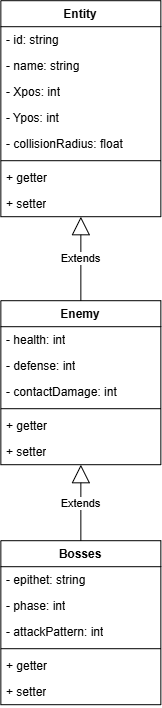

The diagram above was exported from draw.io. Its source (the exported page's mxGraphModel, read from the mxfile embedded in the PNG):
<mxGraphModel dx="892" dy="1688" grid="1" gridSize="10" guides="1" tooltips="1" connect="1" arrows="1" fold="1" page="1" pageScale="1" pageWidth="850" pageHeight="1100" math="0" shadow="0">
  <root>
    <mxCell id="0" />
    <mxCell id="1" parent="0" />
    <mxCell id="ry-9SLEGsGjJ2SBF6yvM-2" parent="1" style="swimlane;fontStyle=1;align=center;verticalAlign=top;childLayout=stackLayout;horizontal=1;startSize=26;horizontalStack=0;resizeParent=1;resizeParentMax=0;resizeLast=0;collapsible=1;marginBottom=0;whiteSpace=wrap;html=1;" value="Entity" vertex="1">
      <mxGeometry height="216" width="160" x="340" y="-100" as="geometry" />
    </mxCell>
    <mxCell id="ry-9SLEGsGjJ2SBF6yvM-3" parent="ry-9SLEGsGjJ2SBF6yvM-2" style="text;strokeColor=none;fillColor=none;align=left;verticalAlign=top;spacingLeft=4;spacingRight=4;overflow=hidden;rotatable=0;points=[[0,0.5],[1,0.5]];portConstraint=eastwest;whiteSpace=wrap;html=1;" value="- id: string" vertex="1">
      <mxGeometry height="26" width="160" y="26" as="geometry" />
    </mxCell>
    <mxCell id="ry-9SLEGsGjJ2SBF6yvM-11" parent="ry-9SLEGsGjJ2SBF6yvM-2" style="text;strokeColor=none;fillColor=none;align=left;verticalAlign=top;spacingLeft=4;spacingRight=4;overflow=hidden;rotatable=0;points=[[0,0.5],[1,0.5]];portConstraint=eastwest;whiteSpace=wrap;html=1;" value="- name: string" vertex="1">
      <mxGeometry height="26" width="160" y="52" as="geometry" />
    </mxCell>
    <mxCell id="ry-9SLEGsGjJ2SBF6yvM-34" parent="ry-9SLEGsGjJ2SBF6yvM-2" style="text;strokeColor=none;fillColor=none;align=left;verticalAlign=top;spacingLeft=4;spacingRight=4;overflow=hidden;rotatable=0;points=[[0,0.5],[1,0.5]];portConstraint=eastwest;whiteSpace=wrap;html=1;" value="- Xpos: int" vertex="1">
      <mxGeometry height="26" width="160" y="78" as="geometry" />
    </mxCell>
    <mxCell id="ry-9SLEGsGjJ2SBF6yvM-12" parent="ry-9SLEGsGjJ2SBF6yvM-2" style="text;strokeColor=none;fillColor=none;align=left;verticalAlign=top;spacingLeft=4;spacingRight=4;overflow=hidden;rotatable=0;points=[[0,0.5],[1,0.5]];portConstraint=eastwest;whiteSpace=wrap;html=1;" value="- Ypos: int" vertex="1">
      <mxGeometry height="26" width="160" y="104" as="geometry" />
    </mxCell>
    <mxCell id="ry-9SLEGsGjJ2SBF6yvM-35" parent="ry-9SLEGsGjJ2SBF6yvM-2" style="text;strokeColor=none;fillColor=none;align=left;verticalAlign=top;spacingLeft=4;spacingRight=4;overflow=hidden;rotatable=0;points=[[0,0.5],[1,0.5]];portConstraint=eastwest;whiteSpace=wrap;html=1;" value="- collisionRadius: float" vertex="1">
      <mxGeometry height="26" width="160" y="130" as="geometry" />
    </mxCell>
    <mxCell id="ry-9SLEGsGjJ2SBF6yvM-4" parent="ry-9SLEGsGjJ2SBF6yvM-2" style="line;strokeWidth=1;fillColor=none;align=left;verticalAlign=middle;spacingTop=-1;spacingLeft=3;spacingRight=3;rotatable=0;labelPosition=right;points=[];portConstraint=eastwest;strokeColor=inherit;" value="" vertex="1">
      <mxGeometry height="8" width="160" y="156" as="geometry" />
    </mxCell>
    <mxCell id="ry-9SLEGsGjJ2SBF6yvM-10" parent="ry-9SLEGsGjJ2SBF6yvM-2" style="text;strokeColor=none;fillColor=none;align=left;verticalAlign=top;spacingLeft=4;spacingRight=4;overflow=hidden;rotatable=0;points=[[0,0.5],[1,0.5]];portConstraint=eastwest;whiteSpace=wrap;html=1;" value="+ getter" vertex="1">
      <mxGeometry height="26" width="160" y="164" as="geometry" />
    </mxCell>
    <mxCell id="ry-9SLEGsGjJ2SBF6yvM-5" parent="ry-9SLEGsGjJ2SBF6yvM-2" style="text;strokeColor=none;fillColor=none;align=left;verticalAlign=top;spacingLeft=4;spacingRight=4;overflow=hidden;rotatable=0;points=[[0,0.5],[1,0.5]];portConstraint=eastwest;whiteSpace=wrap;html=1;" value="+ setter" vertex="1">
      <mxGeometry height="26" width="160" y="190" as="geometry" />
    </mxCell>
    <mxCell id="ry-9SLEGsGjJ2SBF6yvM-13" parent="1" style="swimlane;fontStyle=1;align=center;verticalAlign=top;childLayout=stackLayout;horizontal=1;startSize=26;horizontalStack=0;resizeParent=1;resizeParentMax=0;resizeLast=0;collapsible=1;marginBottom=0;whiteSpace=wrap;html=1;" value="Enemy" vertex="1">
      <mxGeometry height="164" width="160" x="340" y="200" as="geometry" />
    </mxCell>
    <mxCell id="ry-9SLEGsGjJ2SBF6yvM-14" parent="ry-9SLEGsGjJ2SBF6yvM-13" style="text;strokeColor=none;fillColor=none;align=left;verticalAlign=top;spacingLeft=4;spacingRight=4;overflow=hidden;rotatable=0;points=[[0,0.5],[1,0.5]];portConstraint=eastwest;whiteSpace=wrap;html=1;" value="- health: int" vertex="1">
      <mxGeometry height="26" width="160" y="26" as="geometry" />
    </mxCell>
    <mxCell id="ry-9SLEGsGjJ2SBF6yvM-15" parent="ry-9SLEGsGjJ2SBF6yvM-13" style="text;strokeColor=none;fillColor=none;align=left;verticalAlign=top;spacingLeft=4;spacingRight=4;overflow=hidden;rotatable=0;points=[[0,0.5],[1,0.5]];portConstraint=eastwest;whiteSpace=wrap;html=1;" value="- defense: int" vertex="1">
      <mxGeometry height="26" width="160" y="52" as="geometry" />
    </mxCell>
    <mxCell id="ry-9SLEGsGjJ2SBF6yvM-16" parent="ry-9SLEGsGjJ2SBF6yvM-13" style="text;strokeColor=none;fillColor=none;align=left;verticalAlign=top;spacingLeft=4;spacingRight=4;overflow=hidden;rotatable=0;points=[[0,0.5],[1,0.5]];portConstraint=eastwest;whiteSpace=wrap;html=1;" value="- contactDamage: int" vertex="1">
      <mxGeometry height="26" width="160" y="78" as="geometry" />
    </mxCell>
    <mxCell id="ry-9SLEGsGjJ2SBF6yvM-17" parent="ry-9SLEGsGjJ2SBF6yvM-13" style="line;strokeWidth=1;fillColor=none;align=left;verticalAlign=middle;spacingTop=-1;spacingLeft=3;spacingRight=3;rotatable=0;labelPosition=right;points=[];portConstraint=eastwest;strokeColor=inherit;" value="" vertex="1">
      <mxGeometry height="8" width="160" y="104" as="geometry" />
    </mxCell>
    <mxCell id="ry-9SLEGsGjJ2SBF6yvM-18" parent="ry-9SLEGsGjJ2SBF6yvM-13" style="text;strokeColor=none;fillColor=none;align=left;verticalAlign=top;spacingLeft=4;spacingRight=4;overflow=hidden;rotatable=0;points=[[0,0.5],[1,0.5]];portConstraint=eastwest;whiteSpace=wrap;html=1;" value="+ getter" vertex="1">
      <mxGeometry height="26" width="160" y="112" as="geometry" />
    </mxCell>
    <mxCell id="ry-9SLEGsGjJ2SBF6yvM-19" parent="ry-9SLEGsGjJ2SBF6yvM-13" style="text;strokeColor=none;fillColor=none;align=left;verticalAlign=top;spacingLeft=4;spacingRight=4;overflow=hidden;rotatable=0;points=[[0,0.5],[1,0.5]];portConstraint=eastwest;whiteSpace=wrap;html=1;" value="+ setter" vertex="1">
      <mxGeometry height="26" width="160" y="138" as="geometry" />
    </mxCell>
    <mxCell id="ry-9SLEGsGjJ2SBF6yvM-20" parent="1" style="swimlane;fontStyle=1;align=center;verticalAlign=top;childLayout=stackLayout;horizontal=1;startSize=26;horizontalStack=0;resizeParent=1;resizeParentMax=0;resizeLast=0;collapsible=1;marginBottom=0;whiteSpace=wrap;html=1;" value="Bosses" vertex="1">
      <mxGeometry height="164" width="160" x="340" y="440" as="geometry" />
    </mxCell>
    <mxCell id="ry-9SLEGsGjJ2SBF6yvM-21" parent="ry-9SLEGsGjJ2SBF6yvM-20" style="text;strokeColor=none;fillColor=none;align=left;verticalAlign=top;spacingLeft=4;spacingRight=4;overflow=hidden;rotatable=0;points=[[0,0.5],[1,0.5]];portConstraint=eastwest;whiteSpace=wrap;html=1;" value="- epithet: string" vertex="1">
      <mxGeometry height="26" width="160" y="26" as="geometry" />
    </mxCell>
    <mxCell id="ry-9SLEGsGjJ2SBF6yvM-22" parent="ry-9SLEGsGjJ2SBF6yvM-20" style="text;strokeColor=none;fillColor=none;align=left;verticalAlign=top;spacingLeft=4;spacingRight=4;overflow=hidden;rotatable=0;points=[[0,0.5],[1,0.5]];portConstraint=eastwest;whiteSpace=wrap;html=1;" value="- phase: int" vertex="1">
      <mxGeometry height="26" width="160" y="52" as="geometry" />
    </mxCell>
    <mxCell id="ry-9SLEGsGjJ2SBF6yvM-23" parent="ry-9SLEGsGjJ2SBF6yvM-20" style="text;strokeColor=none;fillColor=none;align=left;verticalAlign=top;spacingLeft=4;spacingRight=4;overflow=hidden;rotatable=0;points=[[0,0.5],[1,0.5]];portConstraint=eastwest;whiteSpace=wrap;html=1;" value="- attackPattern: int" vertex="1">
      <mxGeometry height="26" width="160" y="78" as="geometry" />
    </mxCell>
    <mxCell id="ry-9SLEGsGjJ2SBF6yvM-24" parent="ry-9SLEGsGjJ2SBF6yvM-20" style="line;strokeWidth=1;fillColor=none;align=left;verticalAlign=middle;spacingTop=-1;spacingLeft=3;spacingRight=3;rotatable=0;labelPosition=right;points=[];portConstraint=eastwest;strokeColor=inherit;" value="" vertex="1">
      <mxGeometry height="8" width="160" y="104" as="geometry" />
    </mxCell>
    <mxCell id="ry-9SLEGsGjJ2SBF6yvM-25" parent="ry-9SLEGsGjJ2SBF6yvM-20" style="text;strokeColor=none;fillColor=none;align=left;verticalAlign=top;spacingLeft=4;spacingRight=4;overflow=hidden;rotatable=0;points=[[0,0.5],[1,0.5]];portConstraint=eastwest;whiteSpace=wrap;html=1;" value="+ getter" vertex="1">
      <mxGeometry height="26" width="160" y="112" as="geometry" />
    </mxCell>
    <mxCell id="ry-9SLEGsGjJ2SBF6yvM-26" parent="ry-9SLEGsGjJ2SBF6yvM-20" style="text;strokeColor=none;fillColor=none;align=left;verticalAlign=top;spacingLeft=4;spacingRight=4;overflow=hidden;rotatable=0;points=[[0,0.5],[1,0.5]];portConstraint=eastwest;whiteSpace=wrap;html=1;" value="+ setter" vertex="1">
      <mxGeometry height="26" width="160" y="138" as="geometry" />
    </mxCell>
    <mxCell id="ry-9SLEGsGjJ2SBF6yvM-36" edge="1" parent="1" source="ry-9SLEGsGjJ2SBF6yvM-13" style="endArrow=block;endSize=16;endFill=0;html=1;rounded=0;entryX=0.5;entryY=1;entryDx=0;entryDy=0;" target="ry-9SLEGsGjJ2SBF6yvM-2" value="Extends">
      <mxGeometry relative="1" width="160" as="geometry">
        <mxPoint x="560" y="260" as="sourcePoint" />
        <mxPoint x="390" y="140" as="targetPoint" />
      </mxGeometry>
    </mxCell>
    <mxCell id="ry-9SLEGsGjJ2SBF6yvM-37" edge="1" parent="1" source="ry-9SLEGsGjJ2SBF6yvM-20" style="endArrow=block;endSize=16;endFill=0;html=1;rounded=0;" target="ry-9SLEGsGjJ2SBF6yvM-13" value="Extends">
      <mxGeometry relative="1" width="160" as="geometry">
        <mxPoint x="580" y="374" as="sourcePoint" />
        <mxPoint x="580" y="290" as="targetPoint" />
      </mxGeometry>
    </mxCell>
  </root>
</mxGraphModel>